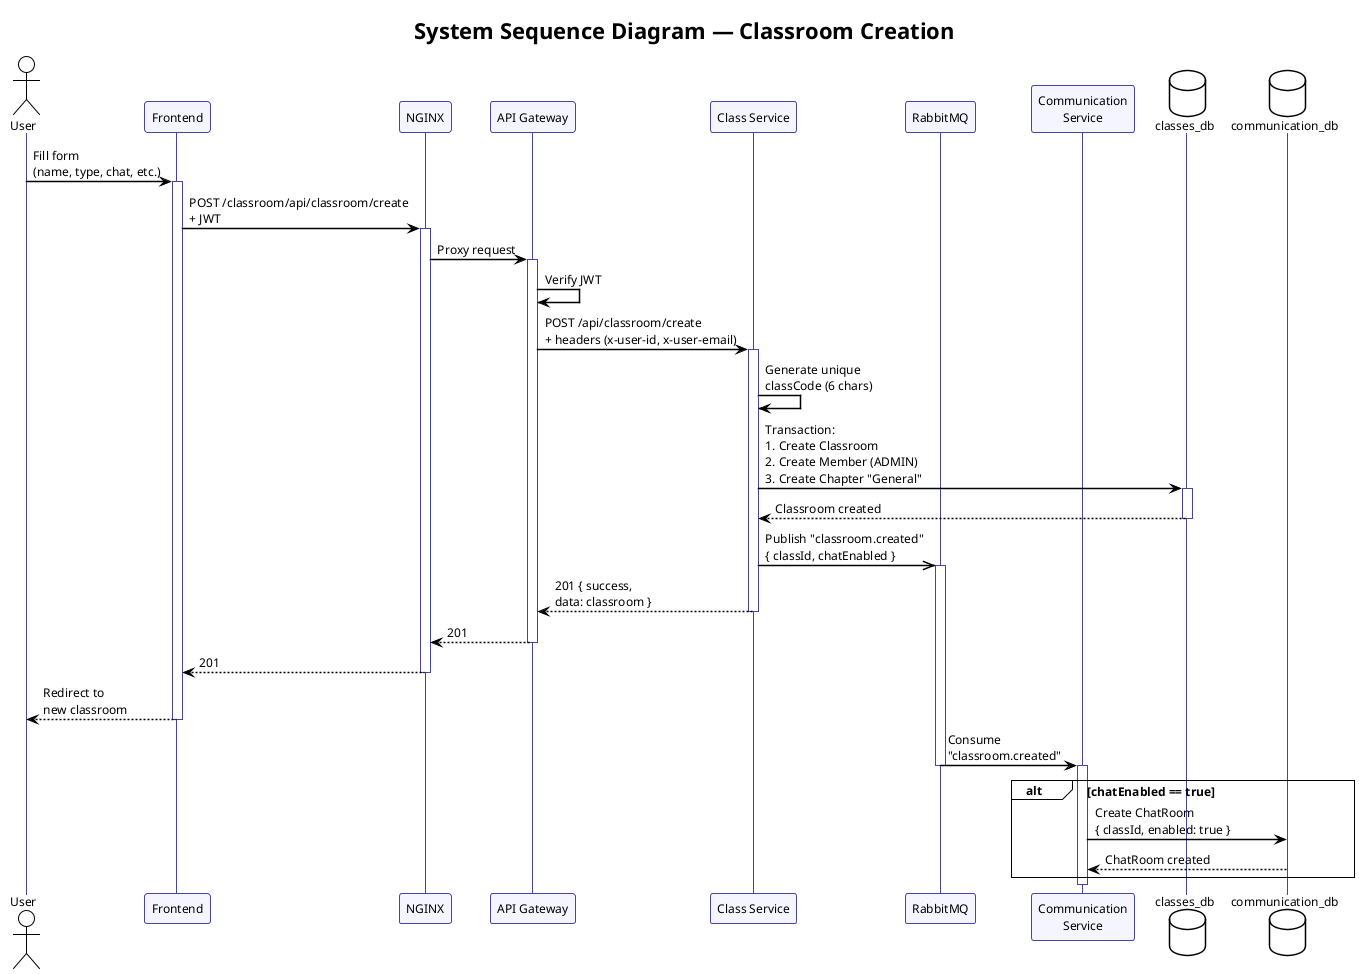

The diagram above was rendered by PlantUML. Its source (embedded in the PNG):
@startuml seq-create-classroom
!theme plain
skinparam shadowing false
skinparam sequenceArrowThickness 1.5
skinparam sequenceLifeLineBorderColor #4444AA
skinparam sequenceParticipantBackgroundColor #F5F5FF
skinparam sequenceParticipantBorderColor #4444AA
skinparam defaultFontSize 12

title System Sequence Diagram — Classroom Creation

actor User as U
participant "Frontend" as FE
participant "NGINX" as NG
participant "API Gateway" as GW
participant "Class Service" as CS
participant "RabbitMQ" as MQ
participant "Communication\nService" as COMM
database "classes_db" as DB
database "communication_db" as CDB

U -> FE : Fill form\n(name, type, chat, etc.)
activate FE
FE -> NG : POST /classroom/api/classroom/create\n+ JWT
activate NG
NG -> GW : Proxy request
activate GW
GW -> GW : Verify JWT
GW -> CS : POST /api/classroom/create\n+ headers (x-user-id, x-user-email)
activate CS

CS -> CS : Generate unique\nclassCode (6 chars)
CS -> DB : Transaction:\n1. Create Classroom\n2. Create Member (ADMIN)\n3. Create Chapter "General"
activate DB
DB --> CS : Classroom created
deactivate DB

CS ->> MQ : Publish "classroom.created"\n{ classId, chatEnabled }
activate MQ

CS --> GW : 201 { success,\ndata: classroom }
deactivate CS
GW --> NG : 201
deactivate GW
NG --> FE : 201
deactivate NG
FE --> U : Redirect to\nnew classroom
deactivate FE

MQ -> COMM : Consume\n"classroom.created"
deactivate MQ
activate COMM

alt chatEnabled == true
  COMM -> CDB : Create ChatRoom\n{ classId, enabled: true }
  CDB --> COMM : ChatRoom created
end

deactivate COMM

@enduml